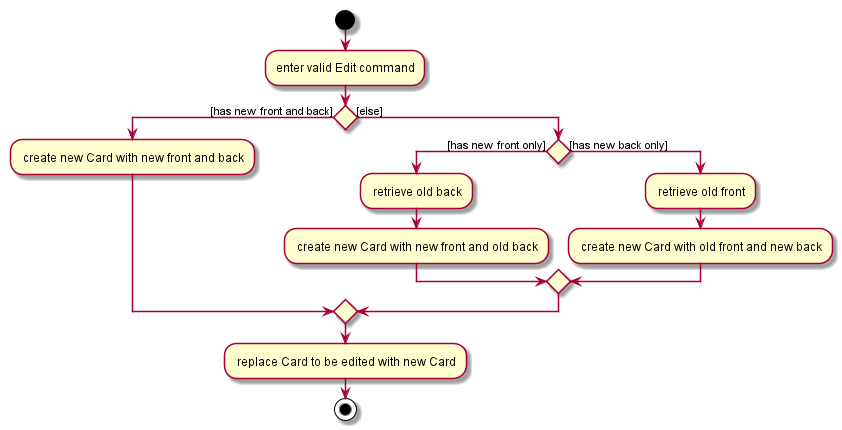

The diagram above was rendered by PlantUML. Its source (embedded in the PNG):
@startuml
start
 :enter valid Edit command;

 if () then ([has new front and back])
   : create new Card with new front and back;
 else ([else])
    if () then ([has new front only])
        : retrieve old back;
        : create new Card with new front and old back;
    else ([has new back only])
        : retrieve old front;
        : create new Card with old front and new back;
    endif
 endif
 : replace Card to be edited with new Card;
 stop
 @enduml